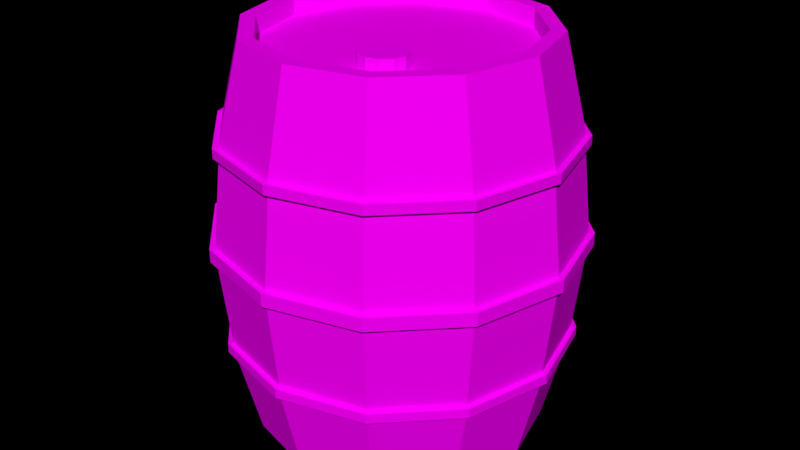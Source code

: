 # Source: Barrel.blend  (saved by Blender 2.79.0; exported with 4.5.12 LTS)
import bpy
from mathutils import Matrix  # noqa: F401  (used for matrix-valued properties, if any)

bpy.ops.wm.read_factory_settings(use_empty=True)
scene = bpy.context.scene
scene.name = 'Scene'

# ---- collections
col_collection_1 = bpy.data.collections.new('Collection 1'); scene.collection.children.link(col_collection_1)

# ---- images (referenced by path relative to the original .blend; pixels are not part of the script)
import os
ASSET_DIR = os.environ.get("B2B_ASSET_DIR", "")  # directory of the original .blend (textures are referenced by path, not embedded)
HERE = os.path.dirname(os.path.abspath(__file__))  # packed textures are extracted next to this script under _unpacked/

def load_image(name, relpath, width, height, colorspace="sRGB"):
    """Load a texture the original file referenced (path relative to the .blend, or extracted next to this script)."""
    p = next((c for c in (os.path.join(HERE, relpath), os.path.join(ASSET_DIR, relpath)) if relpath and os.path.exists(c)), "")
    if p:
        img = bpy.data.images.load(p, check_existing=True)
        img.name = name
    else:  # same state as the original file: an image datablock whose file is absent (Cycles renders it pink)
        img = bpy.data.images.new(name, width, height)
        img.source = "FILE"
        img.filepath = "//" + (relpath or name)
    img.colorspace_settings.name = colorspace
    return img
img_colors_png = load_image('colors.png', 'colors.png', 1024, 1024, 'sRGB')

# ---- materials (node trees are filled in below, after node groups)
mat_material_001 = bpy.data.materials.new('Material.001')
mat_material_001.alpha_threshold = 0.0
mat_material_001.roughness = 0.5

# ---- material node trees
mat_material_001.use_nodes = True; mat_material_001.node_tree.nodes.clear()
_N = mat_material_001.node_tree.nodes; _L = mat_material_001.node_tree.links
n0 = _N.new('ShaderNodeOutputMaterial'); n0.name = 'Material Output'; n0.location = (300, 300)
n1 = _N.new('ShaderNodeBsdfDiffuse'); n1.name = 'Diffuse BSDF'; n1.location = (10, 300)
n2 = _N.new('ShaderNodeTexImage'); n2.name = 'Image Texture'; n2.location = (-253, 319)
n2.width = 140
n2.image = img_colors_png
_L.new(n1.outputs[0], n0.inputs[0])
_L.new(n2.outputs[0], n1.inputs[0])
n0.is_active_output = True

# ---- world
world_world = bpy.data.worlds.new('World'); scene.world = world_world
world_world.color = (0.0, 0.0, 0.0)
world_world.use_sun_shadow = False
world_world.sun_shadow_jitter_overblur = 0.0
world_world.cycles.sampling_method = 'MANUAL'

# ---- meshes
me_cylinder_001 = bpy.data.meshes.new('Cylinder.001')
me_cylinder_001.from_pydata([(-4.631e-07, 0.9011, 1.192e-07), (-4.631e-07, 0.9011, 2.744), (0.4506, 0.7804, 1.192e-07), (0.4506, 0.7804, 2.744), (0.7804, 0.4506, 1.192e-07), (0.7804, 0.4506, 2.744), (0.9011, 8.16e-08, 1.192e-07), (0.9011, 8.16e-08, 2.744), (0.7804, -0.4506, 1.192e-07), (0.7804, -0.4506, 2.744), (0.4506, -0.7804, 1.192e-07), (0.4506, -0.7804, 2.744), (-3.38e-07, -0.9011, 1.192e-07), (-3.38e-07, -0.9011, 2.744), (-0.4506, -0.7804, 1.192e-07), (-0.4506, -0.7804, 2.744), (-0.7804, -0.4506, 1.192e-07), (-0.7804, -0.4506, 2.744), (-0.9011, -2.984e-07, 1.192e-07), (-0.9011, -2.984e-07, 2.744), (-0.7804, 0.4506, 1.192e-07), (-0.7804, 0.4506, 2.744), (-0.4506, 0.7804, 1.192e-07), (-0.4506, 0.7804, 2.744), (-4.747e-07, 1.159, 0.7147), (-4.747e-07, 1.159, 2.029), (0.5797, 1.004, 2.029), (0.5797, 1.004, 0.7147), (1.004, 0.5797, 2.029), (1.004, 0.5797, 0.7147), (1.159, 9.069e-08, 2.029), (1.159, 9.069e-08, 0.7147), (1.004, -0.5797, 2.029), (1.004, -0.5797, 0.7147), (0.5797, -1.004, 2.029), (0.5797, -1.004, 0.7147), (-2.996e-07, -1.159, 2.029), (-2.996e-07, -1.159, 0.7147), (-0.5797, -1.004, 2.029), (-0.5797, -1.004, 0.7147), (-1.004, -0.5797, 2.029), (-1.004, -0.5797, 0.7147), (-1.159, -3.976e-07, 2.029), (-1.159, -3.976e-07, 0.7147), (-1.004, 0.5797, 2.029), (-1.004, 0.5797, 0.7147), (-0.5797, 1.004, 2.029), (-0.5797, 1.004, 0.7147), (-4.747e-07, 1.159, 2.093), (0.5797, 1.004, 2.093), (1.004, 0.5797, 2.093), (1.159, 9.069e-08, 2.093), (1.004, -0.5797, 2.093), (0.5797, -1.004, 2.093), (-2.996e-07, -1.159, 2.093), (-0.5797, -1.004, 2.093), (-1.004, -0.5797, 2.093), (-1.159, -3.976e-07, 2.093), (-1.004, 0.5797, 2.093), (-0.5797, 1.004, 2.093), (-4.737e-07, 1.226, 1.423), (0.6128, 1.061, 1.423), (1.061, 0.6128, 1.423), (1.226, 9.791e-08, 1.423), (1.061, -0.6128, 1.423), (0.6128, -1.061, 1.423), (-2.886e-07, -1.226, 1.423), (-0.6128, -1.061, 1.423), (-1.061, -0.6128, 1.423), (-1.226, -4.183e-07, 1.423), (-1.061, 0.6128, 1.423), (-0.6128, 1.061, 1.423), (-4.737e-07, 1.226, 1.336), (0.6128, 1.061, 1.336), (1.061, 0.6128, 1.336), (1.226, 9.791e-08, 1.336), (1.061, -0.6128, 1.336), (0.6128, -1.061, 1.336), (-2.886e-07, -1.226, 1.336), (-0.6128, -1.061, 1.336), (-1.061, -0.6128, 1.336), (-1.226, -4.183e-07, 1.336), (-1.061, 0.6128, 1.336), (-0.6128, 1.061, 1.336), (0.5797, 1.004, 0.6502), (1.004, 0.5797, 0.6502), (1.159, 9.069e-08, 0.6502), (1.004, -0.5797, 0.6502), (0.5797, -1.004, 0.6502), (-2.996e-07, -1.159, 0.6502), (-0.5797, -1.004, 0.6502), (-1.004, -0.5797, 0.6502), (-1.159, -3.976e-07, 0.6502), (-1.004, 0.5797, 0.6502), (-0.5797, 1.004, 0.6502), (-4.747e-07, 1.159, 0.6502), (-4.73e-07, 1.195, 0.6483), (-4.73e-07, 1.195, 0.7147), (-4.719e-07, 1.263, 1.334), (-4.719e-07, 1.263, 1.372), (0.5974, 1.035, 2.095), (0.5974, 1.035, 2.029), (0.6316, 1.094, 1.425), (0.6316, 1.094, 1.372), (1.035, 0.5974, 2.095), (1.035, 0.5974, 2.029), (1.094, 0.6316, 1.425), (1.094, 0.6316, 1.372), (1.195, 9.423e-08, 2.095), (1.195, 9.423e-08, 2.029), (1.263, 1.016e-07, 1.425), (1.263, 1.016e-07, 1.372), (1.035, -0.5974, 2.095), (1.035, -0.5974, 2.029), (1.094, -0.6316, 1.425), (1.094, -0.6316, 1.372), (0.5974, -1.035, 2.095), (0.5974, -1.035, 2.029), (0.6316, -1.094, 1.425), (0.6316, -1.094, 1.372), (-2.926e-07, -1.195, 2.095), (-2.926e-07, -1.195, 2.029), (-2.812e-07, -1.263, 1.425), (-2.812e-07, -1.263, 1.372), (-0.5974, -1.035, 2.095), (-0.5974, -1.035, 2.029), (-0.6316, -1.094, 1.425), (-0.6316, -1.094, 1.372), (-1.035, -0.5974, 2.095), (-1.035, -0.5974, 2.029), (-1.094, -0.6316, 1.425), (-1.094, -0.6316, 1.372), (-1.195, -4.09e-07, 2.095), (-1.195, -4.09e-07, 2.029), (-1.263, -4.304e-07, 1.425), (-1.263, -4.304e-07, 1.372), (-1.035, 0.5974, 2.095), (-1.035, 0.5974, 2.029), (-1.094, 0.6316, 1.425), (-1.094, 0.6316, 1.372), (-0.5974, 1.035, 2.095), (-0.5974, 1.035, 2.029), (-0.6316, 1.094, 1.425), (-0.6316, 1.094, 1.372), (-0.5974, 1.035, 0.7147), (-4.73e-07, 1.195, 2.029), (-1.035, 0.5974, 0.7147), (-1.195, -4.09e-07, 0.7147), (-1.035, -0.5974, 0.7147), (-0.5974, -1.035, 0.7147), (-2.926e-07, -1.195, 0.7147), (0.5974, -1.035, 0.7147), (1.035, -0.5974, 0.7147), (1.195, 9.423e-08, 0.7147), (1.035, 0.5974, 0.7147), (0.5974, 1.035, 0.7147), (-4.73e-07, 1.195, 2.095), (-4.719e-07, 1.263, 1.425), (0.6316, 1.094, 1.334), (1.094, 0.6316, 1.334), (1.263, 1.016e-07, 1.334), (1.094, -0.6316, 1.334), (0.6316, -1.094, 1.334), (-2.812e-07, -1.263, 1.334), (-0.6316, -1.094, 1.334), (-1.094, -0.6316, 1.334), (-1.263, -4.304e-07, 1.334), (-1.094, 0.6316, 1.334), (-0.6316, 1.094, 1.334), (0.5974, 1.035, 0.6483), (1.035, 0.5974, 0.6483), (1.195, 9.423e-08, 0.6483), (1.035, -0.5974, 0.6483), (0.5974, -1.035, 0.6483), (-2.926e-07, -1.195, 0.6483), (-0.5974, -1.035, 0.6483), (-1.035, -0.5974, 0.6483), (-1.195, -4.09e-07, 0.6483), (-1.035, 0.5974, 0.6483), (-0.5974, 1.035, 0.6483), (-4.768e-07, 1.0, 1.192e-07), (0.5, 0.866, 1.192e-07), (0.5, 0.866, 2.744), (-4.768e-07, 1.0, 2.744), (0.866, 0.5, 1.192e-07), (0.866, 0.5, 2.744), (1.0, 7.55e-08, 1.192e-07), (1.0, 7.55e-08, 2.744), (0.866, -0.5, 1.192e-07), (0.866, -0.5, 2.744), (0.5, -0.866, 1.192e-07), (0.5, -0.866, 2.744), (-3.258e-07, -1.0, 1.192e-07), (-3.258e-07, -1.0, 2.744), (-0.5, -0.866, 1.192e-07), (-0.5, -0.866, 2.744), (-0.866, -0.5, 1.192e-07), (-0.866, -0.5, 2.744), (-1.0, -3.457e-07, 1.192e-07), (-1.0, -3.457e-07, 2.744), (-0.866, 0.5, 1.192e-07), (-0.866, 0.5, 2.744), (-0.5, 0.866, 1.192e-07), (-0.5, 0.866, 2.744), (-4.631e-07, 0.9011, 0.1234), (0.4506, 0.7804, 0.1234), (0.2936, -0.2568, 2.621), (0.212, -0.2349, 2.621), (0.7804, 0.4506, 0.1234), (0.3534, -0.3166, 2.621), (0.9011, 8.16e-08, 0.1234), (0.3753, -0.3983, 2.621), (0.7804, -0.4506, 0.1234), (0.3534, -0.48, 2.621), (0.4506, -0.7804, 0.1234), (0.2936, -0.5398, 2.621), (-3.38e-07, -0.9011, 0.1234), (0.212, -0.5616, 2.621), (-0.4506, -0.7804, 0.1234), (0.1303, -0.5398, 2.621), (-0.7804, -0.4506, 0.1234), (0.07048, -0.48, 2.621), (-0.9011, -2.984e-07, 0.1234), (0.04859, -0.3983, 2.621), (-0.7804, 0.4506, 0.1234), (0.07048, -0.3166, 2.621), (-0.4506, 0.7804, 0.1234), (0.1303, -0.2568, 2.621), (0.4506, 0.7804, 2.621), (-4.631e-07, 0.9011, 2.621), (0.7804, 0.4506, 2.621), (0.9011, 8.16e-08, 2.621), (0.7804, -0.4506, 2.621), (0.4506, -0.7804, 2.621), (-3.38e-07, -0.9011, 2.621), (-0.4506, -0.7804, 2.621), (-0.7804, -0.4506, 2.621), (-0.9011, -2.984e-07, 2.621), (-0.7804, 0.4506, 2.621), (-0.4506, 0.7804, 2.621), (0.2936, -0.2568, 2.716), (0.212, -0.2349, 2.716), (0.3534, -0.3166, 2.716), (0.3753, -0.3983, 2.716), (0.3534, -0.48, 2.716), (0.2936, -0.5398, 2.716), (0.212, -0.5616, 2.716), (0.1303, -0.5398, 2.716), (0.07048, -0.48, 2.716), (0.04859, -0.3983, 2.716), (0.07048, -0.3166, 2.716), (0.1303, -0.2568, 2.716)], [], [(48, 183, 182, 49), (49, 182, 185, 50), (50, 185, 187, 51), (51, 187, 189, 52), (52, 189, 191, 53), (53, 191, 193, 54), (54, 193, 195, 55), (55, 195, 197, 56), (56, 197, 199, 57), (57, 199, 201, 58), (16, 18, 222, 220), (58, 201, 203, 59), (59, 203, 183, 48), (3, 1, 229, 228), (41, 43, 147, 148), (26, 25, 145, 101), (71, 46, 25, 60), (44, 42, 133, 137), (24, 27, 155, 97), (70, 44, 46, 71), (48, 49, 100, 156), (43, 45, 146, 147), (69, 42, 44, 70), (28, 26, 101, 105), (49, 50, 104, 100), (68, 40, 42, 69), (46, 44, 137, 141), (50, 51, 108, 104), (67, 38, 40, 68), (71, 60, 157, 142), (27, 29, 154, 155), (66, 36, 38, 67), (51, 52, 112, 108), (70, 71, 142, 138), (65, 34, 36, 66), (45, 47, 144, 146), (30, 28, 105, 109), (64, 32, 34, 65), (52, 53, 116, 112), (69, 70, 138, 134), (63, 30, 32, 64), (72, 83, 168, 98), (25, 46, 141, 145), (62, 28, 30, 63), (53, 54, 120, 116), (68, 69, 134, 130), (61, 26, 28, 62), (83, 82, 167, 168), (29, 31, 153, 154), (60, 25, 26, 61), (54, 55, 124, 120), (67, 68, 130, 126), (82, 81, 166, 167), (47, 24, 97, 144), (95, 94, 179, 96), (32, 30, 109, 113), (55, 56, 128, 124), (66, 67, 126, 122), (81, 80, 165, 166), (94, 93, 178, 179), (56, 57, 132, 128), (65, 66, 122, 118), (80, 79, 164, 165), (93, 92, 177, 178), (31, 33, 152, 153), (57, 58, 136, 132), (64, 65, 118, 114), (79, 78, 163, 164), (92, 91, 176, 177), (34, 32, 113, 117), (58, 59, 140, 136), (63, 64, 114, 110), (78, 77, 162, 163), (91, 90, 175, 176), (24, 72, 73, 27), (27, 73, 74, 29), (29, 74, 75, 31), (31, 75, 76, 33), (33, 76, 77, 35), (35, 77, 78, 37), (37, 78, 79, 39), (39, 79, 80, 41), (41, 80, 81, 43), (43, 81, 82, 45), (45, 82, 83, 47), (47, 83, 72, 24), (180, 95, 84, 181), (181, 84, 85, 184), (184, 85, 86, 186), (186, 86, 87, 188), (188, 87, 88, 190), (190, 88, 89, 192), (192, 89, 90, 194), (194, 90, 91, 196), (196, 91, 92, 198), (198, 92, 93, 200), (200, 93, 94, 202), (202, 94, 95, 180), (179, 144, 97, 96), (168, 143, 99, 98), (178, 146, 144, 179), (167, 139, 143, 168), (177, 147, 146, 178), (166, 135, 139, 167), (176, 148, 147, 177), (165, 131, 135, 166), (175, 149, 148, 176), (164, 127, 131, 165), (174, 150, 149, 175), (163, 123, 127, 164), (173, 151, 150, 174), (162, 119, 123, 163), (172, 152, 151, 173), (161, 115, 119, 162), (171, 153, 152, 172), (160, 111, 115, 161), (170, 154, 153, 171), (159, 107, 111, 160), (169, 155, 154, 170), (158, 103, 107, 159), (96, 97, 155, 169), (98, 99, 103, 158), (141, 140, 156, 145), (137, 136, 140, 141), (133, 132, 136, 137), (129, 128, 132, 133), (125, 124, 128, 129), (121, 120, 124, 125), (117, 116, 120, 121), (113, 112, 116, 117), (109, 108, 112, 113), (105, 104, 108, 109), (101, 100, 104, 105), (145, 156, 100, 101), (99, 157, 102, 103), (103, 102, 106, 107), (107, 106, 110, 111), (111, 110, 114, 115), (115, 114, 118, 119), (119, 118, 122, 123), (123, 122, 126, 127), (127, 126, 130, 131), (131, 130, 134, 135), (135, 134, 138, 139), (139, 138, 142, 143), (143, 142, 157, 99), (42, 40, 129, 133), (39, 41, 148, 149), (40, 38, 125, 129), (37, 39, 149, 150), (84, 95, 96, 169), (85, 84, 169, 170), (38, 36, 121, 125), (86, 85, 170, 171), (73, 72, 98, 158), (35, 37, 150, 151), (87, 86, 171, 172), (74, 73, 158, 159), (88, 87, 172, 173), (75, 74, 159, 160), (60, 61, 102, 157), (36, 34, 117, 121), (89, 88, 173, 174), (76, 75, 160, 161), (61, 62, 106, 102), (33, 35, 151, 152), (90, 89, 174, 175), (77, 76, 161, 162), (62, 63, 110, 106), (59, 48, 156, 140), (2, 0, 180, 181), (1, 3, 182, 183), (4, 2, 181, 184), (3, 5, 185, 182), (6, 4, 184, 186), (5, 7, 187, 185), (8, 6, 186, 188), (7, 9, 189, 187), (10, 8, 188, 190), (9, 11, 191, 189), (12, 10, 190, 192), (11, 13, 193, 191), (14, 12, 192, 194), (13, 15, 195, 193), (16, 14, 194, 196), (15, 17, 197, 195), (18, 16, 196, 198), (17, 19, 199, 197), (20, 18, 198, 200), (19, 21, 201, 199), (22, 20, 200, 202), (21, 23, 203, 201), (0, 22, 202, 180), (23, 1, 183, 203), (225, 223, 249, 250), (204, 205, 208, 210, 212, 214, 216, 218, 220, 222, 224, 226), (11, 9, 232, 233), (2, 4, 208, 205), (19, 17, 236, 237), (10, 12, 216, 214), (5, 3, 228, 230), (18, 20, 224, 222), (13, 11, 233, 234), (4, 6, 210, 208), (21, 19, 237, 238), (12, 14, 218, 216), (7, 5, 230, 231), (20, 22, 226, 224), (15, 13, 234, 235), (6, 8, 212, 210), (23, 21, 238, 239), (14, 16, 220, 218), (9, 7, 231, 232), (22, 0, 204, 226), (0, 2, 205, 204), (17, 15, 235, 236), (8, 10, 214, 212), (1, 23, 239, 229), (207, 206, 228, 229), (206, 209, 230, 228), (209, 211, 231, 230), (211, 213, 232, 231), (213, 215, 233, 232), (215, 217, 234, 233), (217, 219, 235, 234), (219, 221, 236, 235), (221, 223, 237, 236), (223, 225, 238, 237), (225, 227, 239, 238), (227, 207, 229, 239), (240, 241, 251, 250, 249, 248, 247, 246, 245, 244, 243, 242), (219, 217, 246, 247), (213, 211, 243, 244), (227, 225, 250, 251), (206, 207, 241, 240), (221, 219, 247, 248), (215, 213, 244, 245), (207, 227, 251, 241), (209, 206, 240, 242), (223, 221, 248, 249), (217, 215, 245, 246), (211, 209, 242, 243)])
_uv = me_cylinder_001.uv_layers.new(name='UVMap')
_uv.uv.foreach_set('vector', [0.05957, 0.946, 0.06224, 0.9464, 0.06224, 0.9482, 0.05957, 0.9481, 0.05957, 0.9481, 0.06224, 0.9482, 0.06224, 0.9503, 0.05957, 0.9505, 0.05957, 0.9505, 0.06224, 0.9503, 0.06224, 0.9521, 0.05957, 0.9526, 0.05957, 0.9393, 0.06224, 0.9398, 0.06224, 0.9416, 0.05957, 0.9414, 0.05957, 0.9414, 0.06224, 0.9416, 0.06224, 0.9437, 0.05957, 0.9439, 0.05957, 0.9439, 0.06224, 0.9437, 0.06224, 0.9455, 0.05957, 0.946, 0.05957, 0.9526, 0.06224, 0.953, 0.06224, 0.9548, 0.05957, 0.9547, 0.05957, 0.9547, 0.06224, 0.9548, 0.06224, 0.9569, 0.05957, 0.9571, 0.05957, 0.9571, 0.06224, 0.9569, 0.06224, 0.9587, 0.05957, 0.9592, 0.05857, 0.93, 0.06124, 0.9305, 0.06124, 0.9323, 0.05857, 0.9321, 0.04419, 0.9596, 0.04419, 0.958, 0.0447, 0.958, 0.0447, 0.9596, 0.05857, 0.9321, 0.06124, 0.9323, 0.06124, 0.9344, 0.05857, 0.9345, 0.05857, 0.9345, 0.06124, 0.9344, 0.06124, 0.9362, 0.05857, 0.9366, 0.04318, 0.9596, 0.04318, 0.958, 0.04369, 0.958, 0.04369, 0.9596, 0.4356, 0.8509, 0.4373, 0.8509, 0.4374, 0.851, 0.4355, 0.851, 0.434, 0.8586, 0.4332, 0.8601, 0.4331, 0.8601, 0.434, 0.8586, 0.06471, 0.9415, 0.06224, 0.9416, 0.06224, 0.9395, 0.06471, 0.9393, 0.434, 0.8634, 0.4356, 0.8643, 0.4355, 0.8644, 0.434, 0.8635, 0.4397, 0.8468, 0.4389, 0.8452, 0.4389, 0.8452, 0.4398, 0.8467, 0.06471, 0.9441, 0.06224, 0.944, 0.06224, 0.9416, 0.06471, 0.9415, 0.4397, 0.8534, 0.4389, 0.8519, 0.4389, 0.8519, 0.4398, 0.8534, 0.4373, 0.8509, 0.4389, 0.85, 0.4389, 0.8501, 0.4374, 0.851, 0.06471, 0.9463, 0.06224, 0.9461, 0.06224, 0.944, 0.06471, 0.9441, 0.4356, 0.8578, 0.434, 0.8586, 0.434, 0.8586, 0.4355, 0.8577, 0.4389, 0.8519, 0.4373, 0.8511, 0.4374, 0.851, 0.4389, 0.8519, 0.0397, 0.9628, 0.04217, 0.9627, 0.04217, 0.9648, 0.0397, 0.965, 0.4332, 0.8619, 0.434, 0.8634, 0.434, 0.8635, 0.4331, 0.8619, 0.4373, 0.8511, 0.4356, 0.8511, 0.4355, 0.851, 0.4374, 0.851, 0.0397, 0.9602, 0.04217, 0.9603, 0.04217, 0.9627, 0.0397, 0.9628, 0.433, 0.8487, 0.433, 0.8469, 0.4331, 0.8469, 0.4331, 0.8488, 0.4389, 0.8452, 0.4373, 0.8444, 0.4374, 0.8443, 0.4389, 0.8452, 0.0397, 0.958, 0.04217, 0.9582, 0.04217, 0.9603, 0.0397, 0.9602, 0.4356, 0.8511, 0.434, 0.8519, 0.434, 0.8519, 0.4355, 0.851, 0.432, 0.8503, 0.433, 0.8487, 0.4331, 0.8488, 0.4321, 0.8504, 0.06471, 0.9486, 0.06224, 0.9486, 0.06224, 0.9465, 0.06471, 0.9463, 0.4389, 0.85, 0.4397, 0.8485, 0.4398, 0.8485, 0.4389, 0.8501, 0.4373, 0.8578, 0.4356, 0.8578, 0.4355, 0.8577, 0.4374, 0.8577, 0.06471, 0.9511, 0.06224, 0.951, 0.06224, 0.9486, 0.06471, 0.9486, 0.434, 0.8519, 0.4332, 0.8534, 0.4331, 0.8534, 0.434, 0.8519, 0.4304, 0.8512, 0.432, 0.8503, 0.4321, 0.8504, 0.4304, 0.8514, 0.06471, 0.9533, 0.06224, 0.9531, 0.06224, 0.951, 0.06471, 0.9511, 0.433, 0.8558, 0.433, 0.854, 0.4331, 0.8539, 0.4331, 0.8558, 0.4332, 0.8601, 0.4332, 0.8619, 0.4331, 0.8619, 0.4331, 0.8601, 0.06224, 0.9581, 0.06471, 0.9581, 0.06471, 0.9602, 0.06224, 0.9603, 0.4332, 0.8534, 0.4332, 0.8552, 0.4331, 0.8552, 0.4331, 0.8534, 0.4286, 0.8512, 0.4304, 0.8512, 0.4304, 0.8514, 0.4285, 0.8514, 0.06224, 0.9556, 0.06471, 0.9556, 0.06471, 0.9581, 0.06224, 0.9581, 0.433, 0.854, 0.432, 0.8524, 0.4321, 0.8523, 0.4331, 0.8539, 0.4373, 0.8444, 0.4356, 0.8444, 0.4355, 0.8443, 0.4374, 0.8443, 0.06224, 0.9533, 0.06471, 0.9535, 0.06471, 0.9556, 0.06224, 0.9556, 0.4332, 0.8552, 0.434, 0.8567, 0.434, 0.8568, 0.4331, 0.8552, 0.4269, 0.8503, 0.4286, 0.8512, 0.4285, 0.8514, 0.4269, 0.8504, 0.432, 0.8524, 0.4304, 0.8515, 0.4304, 0.8514, 0.4321, 0.8523, 0.4397, 0.8485, 0.4397, 0.8468, 0.4398, 0.8467, 0.4398, 0.8485, 0.4399, 0.8468, 0.4399, 0.8485, 0.4398, 0.8485, 0.4398, 0.8467, 0.4389, 0.8586, 0.4373, 0.8578, 0.4374, 0.8577, 0.4389, 0.8586, 0.434, 0.8567, 0.4356, 0.8576, 0.4355, 0.8577, 0.434, 0.8568, 0.426, 0.8487, 0.4269, 0.8503, 0.4269, 0.8504, 0.4259, 0.8488, 0.4304, 0.8515, 0.4286, 0.8515, 0.4285, 0.8514, 0.4304, 0.8514, 0.4399, 0.8485, 0.4408, 0.85, 0.4407, 0.8501, 0.4398, 0.8485, 0.4356, 0.8576, 0.4373, 0.8576, 0.4374, 0.8577, 0.4355, 0.8577, 0.426, 0.8469, 0.426, 0.8487, 0.4259, 0.8488, 0.4259, 0.8469, 0.4286, 0.8515, 0.4269, 0.8524, 0.4269, 0.8523, 0.4285, 0.8514, 0.4408, 0.85, 0.4423, 0.8509, 0.4423, 0.851, 0.4407, 0.8501, 0.4356, 0.8444, 0.434, 0.8452, 0.434, 0.8452, 0.4355, 0.8443, 0.4373, 0.8576, 0.4389, 0.8567, 0.4389, 0.8568, 0.4374, 0.8577, 0.4269, 0.8453, 0.426, 0.8469, 0.4259, 0.8469, 0.4269, 0.8452, 0.4269, 0.8524, 0.426, 0.854, 0.4259, 0.8539, 0.4269, 0.8523, 0.4423, 0.8509, 0.4441, 0.8509, 0.4441, 0.851, 0.4423, 0.851, 0.4397, 0.8601, 0.4389, 0.8586, 0.4389, 0.8586, 0.4398, 0.8601, 0.4389, 0.8567, 0.4397, 0.8552, 0.4398, 0.8552, 0.4389, 0.8568, 0.4286, 0.8444, 0.4269, 0.8453, 0.4269, 0.8452, 0.4285, 0.8443, 0.426, 0.854, 0.426, 0.8558, 0.4259, 0.8558, 0.4259, 0.8539, 0.4441, 0.8509, 0.4456, 0.85, 0.4457, 0.8501, 0.4441, 0.851, 0.05703, 0.9535, 0.05957, 0.9533, 0.05957, 0.9556, 0.05703, 0.9556, 0.05703, 0.9556, 0.05957, 0.9556, 0.05957, 0.9581, 0.05703, 0.9581, 0.05703, 0.9581, 0.05957, 0.9581, 0.05957, 0.9603, 0.05703, 0.9602, 0.05703, 0.9395, 0.05957, 0.9393, 0.05957, 0.9415, 0.05703, 0.9416, 0.05703, 0.9416, 0.05957, 0.9415, 0.05957, 0.9441, 0.05703, 0.944, 0.05703, 0.944, 0.05957, 0.9441, 0.05957, 0.9463, 0.05703, 0.9461, 0.05957, 0.9531, 0.05703, 0.9533, 0.05703, 0.9511, 0.05957, 0.951, 0.05957, 0.951, 0.05703, 0.9511, 0.05703, 0.9486, 0.05957, 0.9486, 0.05957, 0.9486, 0.05703, 0.9486, 0.05703, 0.9463, 0.05957, 0.9465, 0.03684, 0.9499, 0.03938, 0.9497, 0.03938, 0.9519, 0.03684, 0.952, 0.03684, 0.952, 0.03938, 0.9519, 0.03938, 0.9545, 0.03684, 0.9544, 0.03684, 0.9544, 0.03938, 0.9545, 0.03938, 0.9567, 0.03684, 0.9565, 0.02972, 0.9572, 0.03238, 0.9568, 0.03238, 0.9589, 0.02972, 0.959, 0.02972, 0.959, 0.03238, 0.9589, 0.03238, 0.9613, 0.02972, 0.9611, 0.02972, 0.9611, 0.03238, 0.9613, 0.03238, 0.9634, 0.02972, 0.9629, 0.03238, 0.9572, 0.03504, 0.9568, 0.03504, 0.9589, 0.03238, 0.959, 0.03238, 0.959, 0.03504, 0.9589, 0.03504, 0.9613, 0.03238, 0.9611, 0.03238, 0.9611, 0.03504, 0.9613, 0.03504, 0.9634, 0.03238, 0.9629, 0.06124, 0.9305, 0.06389, 0.93, 0.06389, 0.9321, 0.06124, 0.9323, 0.06124, 0.9323, 0.06389, 0.9321, 0.06389, 0.9345, 0.06124, 0.9344, 0.06124, 0.9344, 0.06389, 0.9345, 0.06389, 0.9366, 0.06124, 0.9362, 0.03684, 0.9572, 0.0395, 0.9567, 0.0395, 0.9588, 0.03684, 0.959, 0.03684, 0.959, 0.0395, 0.9588, 0.0395, 0.9613, 0.03684, 0.9611, 0.03684, 0.9611, 0.0395, 0.9613, 0.0395, 0.9634, 0.03684, 0.9629, 0.4506, 0.8476, 0.4508, 0.8476, 0.4508, 0.8492, 0.4506, 0.8492, 0.4449, 0.8657, 0.4451, 0.8657, 0.4451, 0.8674, 0.4449, 0.8674, 0.4506, 0.8458, 0.4508, 0.8458, 0.4508, 0.8476, 0.4506, 0.8476, 0.4449, 0.8638, 0.4451, 0.8638, 0.4451, 0.8657, 0.4449, 0.8657, 0.4506, 0.8443, 0.4508, 0.8443, 0.4508, 0.8458, 0.4506, 0.8458, 0.4449, 0.8622, 0.4451, 0.8622, 0.4451, 0.8638, 0.4449, 0.8638, 0.4508, 0.8476, 0.451, 0.8476, 0.451, 0.8492, 0.4508, 0.8492, 0.43, 0.867, 0.4301, 0.867, 0.4301, 0.8687, 0.43, 0.8687, 0.4508, 0.8458, 0.451, 0.8458, 0.451, 0.8476, 0.4508, 0.8476, 0.43, 0.8651, 0.4301, 0.8651, 0.4301, 0.867, 0.43, 0.867, 0.4508, 0.8443, 0.451, 0.8443, 0.451, 0.8458, 0.4508, 0.8458, 0.43, 0.8635, 0.4301, 0.8635, 0.4301, 0.8651, 0.43, 0.8651, 0.4506, 0.8458, 0.4504, 0.8458, 0.4504, 0.8443, 0.4506, 0.8443, 0.4297, 0.867, 0.4298, 0.867, 0.4298, 0.8687, 0.4297, 0.8687, 0.4506, 0.8476, 0.4504, 0.8476, 0.4504, 0.8458, 0.4506, 0.8458, 0.4297, 0.8651, 0.4298, 0.8651, 0.4298, 0.867, 0.4297, 0.867, 0.4506, 0.8492, 0.4504, 0.8492, 0.4504, 0.8476, 0.4506, 0.8476, 0.4297, 0.8635, 0.4298, 0.8635, 0.4298, 0.8651, 0.4297, 0.8651, 0.4328, 0.8618, 0.433, 0.8618, 0.433, 0.8633, 0.4328, 0.8633, 0.4452, 0.8657, 0.4453, 0.8657, 0.4453, 0.8674, 0.4452, 0.8674, 0.4328, 0.86, 0.433, 0.86, 0.433, 0.8618, 0.4328, 0.8618, 0.4452, 0.8638, 0.4453, 0.8638, 0.4453, 0.8657, 0.4452, 0.8657, 0.4328, 0.8584, 0.433, 0.8584, 0.433, 0.86, 0.4328, 0.86, 0.4452, 0.8622, 0.4453, 0.8622, 0.4453, 0.8638, 0.4452, 0.8638, 0.437, 0.8677, 0.4372, 0.8677, 0.4372, 0.8693, 0.437, 0.8693, 0.437, 0.8659, 0.4372, 0.8659, 0.4372, 0.8677, 0.437, 0.8677, 0.437, 0.8644, 0.4372, 0.8644, 0.4372, 0.8659, 0.437, 0.8659, 0.4376, 0.8677, 0.4378, 0.8677, 0.4378, 0.8693, 0.4376, 0.8693, 0.4376, 0.8659, 0.4378, 0.8659, 0.4378, 0.8677, 0.4376, 0.8677, 0.4376, 0.8644, 0.4378, 0.8644, 0.4378, 0.8659, 0.4376, 0.8659, 0.4374, 0.8677, 0.4376, 0.8677, 0.4376, 0.8693, 0.4374, 0.8693, 0.4374, 0.8659, 0.4376, 0.8659, 0.4376, 0.8677, 0.4374, 0.8677, 0.4374, 0.8644, 0.4376, 0.8644, 0.4376, 0.8659, 0.4374, 0.8659, 0.4372, 0.8677, 0.4374, 0.8677, 0.4374, 0.8693, 0.4372, 0.8693, 0.4372, 0.8659, 0.4374, 0.8659, 0.4374, 0.8677, 0.4372, 0.8677, 0.4372, 0.8644, 0.4374, 0.8644, 0.4374, 0.8659, 0.4372, 0.8659, 0.4453, 0.8622, 0.4455, 0.8622, 0.4455, 0.8638, 0.4453, 0.8638, 0.4453, 0.8638, 0.4455, 0.8638, 0.4455, 0.8657, 0.4453, 0.8657, 0.4453, 0.8657, 0.4455, 0.8657, 0.4455, 0.8674, 0.4453, 0.8674, 0.4298, 0.8635, 0.43, 0.8635, 0.43, 0.8651, 0.4298, 0.8651, 0.4298, 0.8651, 0.43, 0.8651, 0.43, 0.867, 0.4298, 0.867, 0.4298, 0.867, 0.43, 0.867, 0.43, 0.8687, 0.4298, 0.8687, 0.4301, 0.8635, 0.4303, 0.8635, 0.4303, 0.8651, 0.4301, 0.8651, 0.4301, 0.8651, 0.4303, 0.8651, 0.4303, 0.867, 0.4301, 0.867, 0.4301, 0.867, 0.4303, 0.867, 0.4303, 0.8687, 0.4301, 0.8687, 0.4451, 0.8622, 0.4452, 0.8622, 0.4452, 0.8638, 0.4451, 0.8638, 0.4451, 0.8638, 0.4452, 0.8638, 0.4452, 0.8657, 0.4451, 0.8657, 0.4451, 0.8657, 0.4452, 0.8657, 0.4452, 0.8674, 0.4451, 0.8674, 0.4356, 0.8643, 0.4373, 0.8643, 0.4374, 0.8644, 0.4355, 0.8644, 0.434, 0.85, 0.4356, 0.8509, 0.4355, 0.851, 0.434, 0.8501, 0.4373, 0.8643, 0.4389, 0.8634, 0.4389, 0.8635, 0.4374, 0.8644, 0.4332, 0.8485, 0.434, 0.85, 0.434, 0.8501, 0.4331, 0.8485, 0.4408, 0.8452, 0.4399, 0.8468, 0.4398, 0.8467, 0.4407, 0.8452, 0.4423, 0.8444, 0.4408, 0.8452, 0.4407, 0.8452, 0.4423, 0.8443, 0.4389, 0.8634, 0.4397, 0.8619, 0.4398, 0.8619, 0.4389, 0.8635, 0.4441, 0.8444, 0.4423, 0.8444, 0.4423, 0.8443, 0.4441, 0.8443, 0.432, 0.8574, 0.433, 0.8558, 0.4331, 0.8558, 0.4321, 0.8575, 0.4332, 0.8468, 0.4332, 0.8485, 0.4331, 0.8485, 0.4331, 0.8467, 0.4456, 0.8452, 0.4441, 0.8444, 0.4441, 0.8443, 0.4457, 0.8452, 0.4304, 0.8583, 0.432, 0.8574, 0.4321, 0.8575, 0.4304, 0.8584, 0.4465, 0.8468, 0.4456, 0.8452, 0.4457, 0.8452, 0.4466, 0.8467, 0.4286, 0.8583, 0.4304, 0.8583, 0.4304, 0.8584, 0.4285, 0.8584, 0.433, 0.8469, 0.432, 0.8453, 0.4321, 0.8452, 0.4331, 0.8469, 0.4397, 0.8619, 0.4397, 0.8601, 0.4398, 0.8601, 0.4398, 0.8619, 0.4465, 0.8485, 0.4465, 0.8468, 0.4466, 0.8467, 0.4466, 0.8485, 0.4269, 0.8574, 0.4286, 0.8583, 0.4285, 0.8584, 0.4269, 0.8575, 0.432, 0.8453, 0.4304, 0.8444, 0.4304, 0.8443, 0.4321, 0.8452, 0.434, 0.8452, 0.4332, 0.8468, 0.4331, 0.8467, 0.434, 0.8452, 0.4456, 0.85, 0.4465, 0.8485, 0.4466, 0.8485, 0.4457, 0.8501, 0.426, 0.8558, 0.4269, 0.8574, 0.4269, 0.8575, 0.4259, 0.8558, 0.4304, 0.8444, 0.4286, 0.8444, 0.4285, 0.8443, 0.4304, 0.8443, 0.4397, 0.8552, 0.4397, 0.8534, 0.4398, 0.8534, 0.4398, 0.8552, 0.05048, 0.9485, 0.04952, 0.9501, 0.04913, 0.95, 0.05019, 0.9482, 0.05213, 0.9397, 0.05048, 0.9407, 0.05019, 0.9404, 0.05203, 0.9393, 0.05213, 0.9475, 0.05048, 0.9485, 0.05019, 0.9482, 0.05203, 0.9471, 0.05048, 0.9407, 0.04952, 0.9423, 0.04913, 0.9422, 0.05019, 0.9404, 0.05404, 0.9475, 0.05213, 0.9475, 0.05203, 0.9471, 0.05414, 0.9471, 0.04952, 0.9423, 0.04952, 0.9442, 0.04913, 0.9443, 0.04913, 0.9422, 0.05569, 0.9485, 0.05404, 0.9475, 0.05414, 0.9471, 0.05597, 0.9482, 0.04952, 0.9442, 0.05048, 0.9458, 0.05019, 0.9461, 0.04913, 0.9443, 0.05664, 0.9501, 0.05569, 0.9485, 0.05597, 0.9482, 0.05703, 0.95, 0.05048, 0.9458, 0.05213, 0.9467, 0.05203, 0.9471, 0.05019, 0.9461, 0.05664, 0.952, 0.05664, 0.9501, 0.05703, 0.95, 0.05703, 0.9521, 0.05213, 0.9467, 0.05404, 0.9467, 0.05414, 0.9471, 0.05203, 0.9471, 0.05569, 0.9536, 0.05664, 0.952, 0.05703, 0.9521, 0.05597, 0.9539, 0.05404, 0.9467, 0.05569, 0.9458, 0.05597, 0.9461, 0.05414, 0.9471, 0.05404, 0.9546, 0.05569, 0.9536, 0.05597, 0.9539, 0.05414, 0.9549, 0.05569, 0.9458, 0.05664, 0.9442, 0.05703, 0.9443, 0.05597, 0.9461, 0.05213, 0.9546, 0.05404, 0.9546, 0.05414, 0.9549, 0.05203, 0.9549, 0.05664, 0.9442, 0.05664, 0.9423, 0.05703, 0.9422, 0.05703, 0.9443, 0.05048, 0.9536, 0.05213, 0.9546, 0.05203, 0.9549, 0.05019, 0.9539, 0.05664, 0.9423, 0.05569, 0.9407, 0.05597, 0.9404, 0.05703, 0.9422, 0.04952, 0.952, 0.05048, 0.9536, 0.05019, 0.9539, 0.04913, 0.9521, 0.05569, 0.9407, 0.05404, 0.9397, 0.05414, 0.9393, 0.05597, 0.9404, 0.04952, 0.9501, 0.04952, 0.952, 0.04913, 0.9521, 0.04913, 0.95, 0.05404, 0.9397, 0.05213, 0.9397, 0.05203, 0.9393, 0.05414, 0.9393, 0.4215, 0.9546, 0.4269, 0.9452, 0.434, 0.9518, 0.431, 0.9568, 0.04913, 0.9594, 0.04913, 0.9575, 0.05009, 0.9559, 0.05174, 0.9549, 0.05365, 0.9549, 0.0553, 0.9559, 0.05625, 0.9575, 0.05625, 0.9594, 0.0553, 0.961, 0.05365, 0.962, 0.05174, 0.962, 0.05009, 0.961, 0.0447, 0.9615, 0.0447, 0.9596, 0.0452, 0.9596, 0.0452, 0.9615, 0.03628, 0.9584, 0.03628, 0.9603, 0.03578, 0.9603, 0.03578, 0.9584, 0.04419, 0.958, 0.04419, 0.9596, 0.04369, 0.9596, 0.04369, 0.958, 0.03679, 0.9603, 0.03679, 0.9619, 0.03628, 0.9619, 0.03628, 0.9603, 0.04318, 0.9615, 0.04318, 0.9596, 0.04369, 0.9596, 0.04369, 0.9615, 0.04318, 0.958, 0.04318, 0.9596, 0.04268, 0.9596, 0.04268, 0.958, 0.0447, 0.9631, 0.0447, 0.9615, 0.0452, 0.9615, 0.0452, 0.9631, 0.03628, 0.9603, 0.03628, 0.9619, 0.03578, 0.9619, 0.03578, 0.9603, 0.04217, 0.9596, 0.04217, 0.958, 0.04268, 0.958, 0.04268, 0.9596, 0.04419, 0.9631, 0.04419, 0.9615, 0.0447, 0.9615, 0.0447, 0.9631, 0.04318, 0.9631, 0.04318, 0.9615, 0.04369, 0.9615, 0.04369, 0.9631, 0.04318, 0.9596, 0.04318, 0.9615, 0.04268, 0.9615, 0.04268, 0.9596, 0.04419, 0.9615, 0.04419, 0.9631, 0.04369, 0.9631, 0.04369, 0.9615, 0.03679, 0.9568, 0.03679, 0.9584, 0.03628, 0.9584, 0.03628, 0.9568, 0.04217, 0.9615, 0.04217, 0.9596, 0.04268, 0.9596, 0.04268, 0.9615, 0.04419, 0.9615, 0.04419, 0.9596, 0.0447, 0.9596, 0.0447, 0.9615, 0.0447, 0.9596, 0.0447, 0.958, 0.0452, 0.958, 0.0452, 0.9596, 0.04318, 0.9615, 0.04318, 0.9631, 0.04268, 0.9631, 0.04268, 0.9615, 0.03628, 0.9568, 0.03628, 0.9584, 0.03578, 0.9584, 0.03578, 0.9568, 0.04419, 0.9596, 0.04419, 0.9615, 0.04369, 0.9615, 0.04369, 0.9596, 0.03679, 0.9584, 0.03679, 0.9603, 0.03628, 0.9603, 0.03628, 0.9584, 0.04217, 0.9631, 0.04217, 0.9615, 0.04268, 0.9615, 0.04268, 0.9631, 0.03392, 0.9534, 0.03392, 0.9531, 0.03684, 0.9523, 0.03684, 0.9542, 0.03392, 0.9531, 0.03375, 0.9528, 0.03588, 0.9507, 0.03684, 0.9523, 0.03375, 0.9528, 0.03345, 0.9526, 0.03423, 0.9497, 0.03588, 0.9507, 0.03345, 0.9526, 0.03311, 0.9526, 0.03233, 0.9497, 0.03423, 0.9497, 0.03311, 0.9526, 0.03281, 0.9528, 0.03067, 0.9507, 0.03233, 0.9497, 0.03281, 0.9528, 0.03263, 0.9531, 0.02972, 0.9523, 0.03067, 0.9507, 0.03263, 0.9531, 0.03263, 0.9534, 0.02972, 0.9542, 0.02972, 0.9523, 0.03263, 0.9534, 0.03281, 0.9537, 0.03067, 0.9558, 0.02972, 0.9542, 0.03281, 0.9537, 0.03311, 0.9539, 0.03233, 0.9568, 0.03067, 0.9558, 0.03311, 0.9539, 0.03345, 0.9539, 0.03423, 0.9568, 0.03233, 0.9568, 0.03345, 0.9539, 0.03375, 0.9537, 0.03588, 0.9558, 0.03423, 0.9568, 0.03375, 0.9537, 0.03392, 0.9534, 0.03684, 0.9542, 0.03588, 0.9558, 0.4385, 0.9711, 0.4336, 0.968, 0.4308, 0.9627, 0.431, 0.9568, 0.434, 0.9518, 0.4391, 0.949, 0.4449, 0.9492, 0.4496, 0.9524, 0.452, 0.9578, 0.4522, 0.9637, 0.4493, 0.9687, 0.4443, 0.9714, 0.4472, 0.9399, 0.4563, 0.9456, 0.4496, 0.9524, 0.4449, 0.9492, 0.4615, 0.9657, 0.4564, 0.975, 0.4493, 0.9687, 0.4522, 0.9637, 0.4215, 0.9655, 0.4215, 0.9546, 0.431, 0.9568, 0.4308, 0.9627, 0.4363, 0.9805, 0.4269, 0.975, 0.4336, 0.968, 0.4385, 0.9711, 0.4364, 0.9398, 0.4472, 0.9399, 0.4449, 0.9492, 0.4391, 0.949, 0.4613, 0.9551, 0.4615, 0.9657, 0.4522, 0.9637, 0.452, 0.9578, 0.4269, 0.975, 0.4215, 0.9655, 0.4308, 0.9627, 0.4336, 0.968, 0.4471, 0.9805, 0.4363, 0.9805, 0.4385, 0.9711, 0.4443, 0.9714, 0.4269, 0.9452, 0.4364, 0.9398, 0.4391, 0.949, 0.434, 0.9518, 0.4563, 0.9456, 0.4613, 0.9551, 0.452, 0.9578, 0.4496, 0.9524, 0.4564, 0.975, 0.4471, 0.9805, 0.4443, 0.9714, 0.4493, 0.9687])
me_cylinder_001.materials.append(mat_material_001)
me_cylinder_001.use_remesh_preserve_volume = False
me_cylinder_001.use_remesh_preserve_attributes = False
me_cylinder_001.use_mirror_vertex_groups = False
me_cylinder_001.update()

# ---- objects
ob_barrel = bpy.data.objects.new('Barrel', me_cylinder_001)

# ---- transforms, parenting, visibility, modifiers, constraints
ob_barrel.location = (-2.712, -0.4838, 3.576e-07)
ob_barrel.scale = (0.3643, 0.3643, 0.3643)
ob_barrel.lineart.crease_threshold = 0.0

# ---- collection membership
col_collection_1.objects.link(ob_barrel)

# ---- scene / render settings (as saved in the file)
scene.frame_start = 1; scene.frame_end = 250; scene.frame_set(1)
scene.render.engine = 'CYCLES'
scene.render.dither_intensity = 0.0
scene.cycles.use_denoising = False
scene.cycles.samples = 100
scene.cycles.sampling_pattern = 'TABULATED_SOBOL'
scene.cycles.use_adaptive_sampling = False
scene.cycles.use_light_tree = False
scene.cycles.blur_glossy = 0.0
scene.cycles.sample_clamp_indirect = 0.0
scene.view_settings.view_transform = 'Standard'
bpy.context.view_layer.update()

# ---- added for rendering (the .blend has no active camera and no usable light): camera, sun
cam_auto = bpy.data.cameras.new('AutoCamera')
cam_auto.lens = 50.0
cam_auto.sensor_width = 36.0
cam_auto.clip_end = 1000.0
ob_auto_camera = bpy.data.objects.new('AutoCamera', cam_auto)
scene.collection.objects.link(ob_auto_camera)
ob_auto_camera.location = (-1.19394, -2.30602, 1.71476)
ob_auto_camera.rotation_euler = (1.09748, -7.21219e-08, 0.694738)
scene.camera = ob_auto_camera
light_auto_sun = bpy.data.lights.new('AutoSun', 'SUN')
light_auto_sun.energy = 3.0
light_auto_sun.angle = 0.0523599
ob_auto_sun = bpy.data.objects.new('AutoSun', light_auto_sun)
scene.collection.objects.link(ob_auto_sun)
ob_auto_sun.rotation_euler = (0.872665, 0.174533, 0.523599)
bpy.context.view_layer.update()
